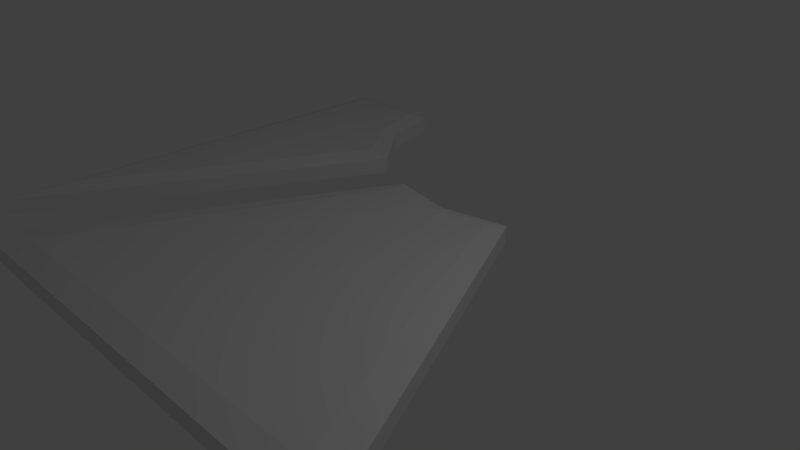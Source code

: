 # Source: flora.blend  (saved by Blender 2.79.0; exported with 4.5.12 LTS)
import bpy
from mathutils import Matrix  # noqa: F401  (used for matrix-valued properties, if any)

bpy.ops.wm.read_factory_settings(use_empty=True)
scene = bpy.context.scene
scene.name = 'Scene'

# ---- collections
col_collection_1 = bpy.data.collections.new('Collection 1'); scene.collection.children.link(col_collection_1)

# ---- materials (node trees are filled in below, after node groups)
mat_material = bpy.data.materials.new('Material')
mat_material.alpha_threshold = 0.0
mat_material.use_transparent_shadow = False
mat_material.roughness = 0.5
mat_material.line_color = (0.0, 0.0, 0.0, 1.0)

# ---- material node trees

# ---- world
world_world = bpy.data.worlds.new('World'); scene.world = world_world
world_world.color = (0.05088, 0.05088, 0.05088)
world_world.use_sun_shadow = False
world_world.sun_shadow_jitter_overblur = 0.0
world_world.cycles.sampling_method = 'MANUAL'

# ---- cameras
cam_camera = bpy.data.cameras.new('Camera')
cam_camera.clip_end = 100.0
cam_camera.lens = 35.0
cam_camera.sensor_width = 32.0
cam_camera.sensor_height = 18.0
cam_camera.ortho_scale = 7.314
cam_camera.dof.focus_distance = 0.0
cam_camera.dof.aperture_fstop = 128.0

# ---- lights
light_lamp = bpy.data.lights.new('Lamp', 'POINT')
light_lamp.transmission_factor = 0.0
light_lamp.cutoff_distance = 30.0
light_lamp.energy = 100.0
light_lamp.shadow_buffer_clip_start = 1.001
light_lamp.shadow_soft_size = 0.1
light_lamp.shadow_maximum_resolution = 0.006
light_lamp.use_absolute_resolution = True

# ---- meshes
me_cube_001 = bpy.data.meshes.new('Cube.001')
me_cube_001.from_pydata([(-1.188, -0.7121, -0.5418), (-1.188, -0.7121, 0.3501), (-1.188, 1.013, -0.5418), (-1.188, 1.013, 0.3501), (-0.5294, 0.5585, -0.5418), (-0.5294, 0.5585, 0.3501), (-0.7716, 1.013, -0.5418), (-0.7716, 1.013, 0.3501), (-0.6995, 0.7606, 0.3501), (-0.6978, 0.7577, -0.5418), (-1.134, -0.4789, 0.6609), (-1.117, 0.9462, 0.6609), (-0.6111, 0.547, 0.6609), (-0.8142, 0.9462, 0.6609), (-0.7564, 0.7404, 0.6609)], [], [(0, 1, 3, 2), (2, 3, 7, 6), (6, 7, 8, 9), (4, 5, 1, 0), (2, 6, 9, 4, 0), (8, 7, 13, 14), (9, 8, 5, 4), (13, 11, 10, 12, 14), (5, 8, 14, 12), (3, 1, 10, 11), (1, 5, 12, 10), (7, 3, 11, 13)])
_uv = me_cube_001.uv_layers.new(name='UVMap')
_uv.uv.foreach_set('vector', [-0.2295, 1.063, -2.242, 4.508, -1.655, -2.873, -0.2288, -2.873, 1.798, 0.6129, 0.372, 0.6129, 0.4314, 0.1719, 1.858, 0.1719, 1.858, 0.1719, 0.4314, 0.1719, 0.4229, -0.414, 1.849, -0.4214, 1.858, -1.002, 0.4321, -1.002, -0.343, 0.5723, 1.669, -2.873, 2.917, 1.063, 2.248, 1.063, 2.129, 0.4809, 1.858, 0.02637, 2.917, -2.873, -0.1705, -0.2614, 0.7881, -0.2762, 0.6109, 1.263, -0.1705, 1.276, 1.849, -0.4214, 0.4229, -0.414, 0.4321, -1.002, 1.858, -1.002, 2.168, 0.06234, 2.168, 1.004, -1.168, 1.056, 1.234, -0.5691, 1.686, -0.1173, -0.2307, -0.4121, 0.7907, -0.2256, 0.7065, 1.412, -0.2307, 1.255, 0.9764, 0.05845, -1.023, 5.256, -0.7684, 4.487, 0.518, 0.004049, -1.023, 5.256, -0.4372, -0.4871, -0.07911, -0.07748, -0.7684, 4.487, 0.9863, 0.9999, 9.93e-05, 0.9999, 0.1677, 9.934e-05, 0.8854, 9.93e-05])
me_cube_001.materials.append(mat_material)
me_cube_001.use_remesh_preserve_volume = False
me_cube_001.use_remesh_preserve_attributes = False
me_cube_001.use_mirror_vertex_groups = False
me_cube_001.update()
me_cube = bpy.data.meshes.new('Cube')
me_cube.from_pydata([(-0.04775, 0.3806, -0.5053), (0.8493, -0.8753, -0.5053), (-0.9447, -0.8753, -0.5053), (-0.04775, 0.3806, 0.4115), (0.8493, -0.8753, 0.4115), (-0.9447, -0.8753, 0.4115), (-0.298, 0.434, 0.3582), (-0.298, 0.434, -0.5585), (0.2073, 0.442, -0.6043), (0.2062, 0.4442, 0.3125), (-0.0476, 0.3268, 0.6552), (0.6836, -0.7879, 0.6552), (-0.7788, -0.7879, 0.6552), (-0.2516, 0.3742, 0.608), (0.1594, 0.3832, 0.5674)], [], [(0, 8, 1, 2, 7), (5, 4, 11, 12), (0, 3, 9, 8), (1, 4, 5, 2), (7, 6, 3, 0), (2, 5, 6, 7), (8, 9, 4, 1), (10, 13, 12, 11, 14), (3, 6, 13, 10), (4, 9, 14, 11), (9, 3, 10, 14), (6, 5, 12, 13)])
_uv = me_cube.uv_layers.new(name='UVMap')
_uv.uv.foreach_set('vector', [0.5359, 0.2503, 0.5115, 0.1787, 1.0, 0.0, 1.0, 0.5, 0.5152, 0.3198, -0.3791, 0.4435, 1.379, 0.4435, 1.217, 0.7805, -0.2165, 0.7805, 0.03875, 0.2526, 0.376, 0.2526, 0.3372, 0.3235, 0.0, 0.3239, 0.7606, 0.2084, 0.7606, 0.562, 0.2394, 0.562, 0.2394, 0.2084, 0.01699, 0.183, 0.3542, 0.183, 0.376, 0.2526, 0.03875, 0.2526, 0.0875, 0.0, 0.4248, 1.495e-07, 0.3542, 0.183, 0.01699, 0.183, 0.0, 0.3239, 0.3372, 0.3235, 0.4253, 0.5, 0.08802, 0.5, -0.7435, 0.7023, -0.8338, 0.4233, 1.288, -0.3011, 1.288, 1.709, -0.8536, 0.9892, -0.1936, 1.008, -0.173, -0.349, 0.7483, 0.2342, 0.7483, 1.349, -0.6587, -0.1643, 1.659, -0.1643, 1.579, 0.3823, -0.4471, 0.4139, 0.7042, -0.5414, 0.7042, 0.9997, -0.2473, 1.541, -0.2178, 0.2653, 1.799, 0.4454, -0.7993, 0.4454, -0.5454, -0.1978, 1.725, -0.1631])
me_cube.materials.append(mat_material)
me_cube.use_remesh_preserve_volume = False
me_cube.use_remesh_preserve_attributes = False
me_cube.use_mirror_vertex_groups = False
me_cube.update()

# ---- objects
ob_cube_001 = bpy.data.objects.new('Cube.001', me_cube_001)
ob_cube = bpy.data.objects.new('Cube', me_cube)
ob_lamp = bpy.data.objects.new('Lamp', light_lamp)
ob_camera = bpy.data.objects.new('Camera', cam_camera)

# ---- transforms, parenting, visibility, modifiers, constraints
ob_cube_001.location = (0.0, 0.0, 0.0)
ob_cube_001.scale = (3.903, 3.958, 0.2677)
ob_cube_001.lock_rotations_4d = False
ob_cube_001.empty_display_type = 'ARROWS'
ob_cube_001.lineart.crease_threshold = 0.0
ob_cube.location = (0.0, 0.0, 0.0)
ob_cube.scale = (3.903, 3.958, 0.2677)
ob_cube.lock_rotations_4d = False
ob_cube.empty_display_type = 'ARROWS'
ob_cube.lineart.crease_threshold = 0.0
ob_lamp.location = (4.076, 1.005, 5.904)
ob_lamp.rotation_euler = (0.6503, 0.05522, 1.866)
ob_lamp.lock_rotations_4d = False
ob_lamp.empty_display_type = 'ARROWS'
ob_lamp.color = (0.0, 0.0, 0.0, 0.0)
ob_lamp.lineart.crease_threshold = 0.0
ob_camera.location = (7.481, -6.508, 5.344)
ob_camera.rotation_euler = (1.109, 0.0, 0.8149)
ob_camera.lock_rotations_4d = False
ob_camera.empty_display_type = 'ARROWS'
ob_camera.color = (0.0, 0.0, 0.0, 0.0)
ob_camera.display_type = 'WIRE'
ob_camera.lineart.crease_threshold = 0.0

# ---- collection membership
col_collection_1.objects.link(ob_cube_001)
col_collection_1.objects.link(ob_cube)
col_collection_1.objects.link(ob_lamp)
col_collection_1.objects.link(ob_camera)

# ---- scene / render settings (as saved in the file)
scene.camera = ob_camera
scene.frame_start = 1; scene.frame_end = 250; scene.frame_set(1)
scene.render.engine = 'BLENDER_EEVEE_NEXT'
scene.render.resolution_percentage = 50
scene.render.dither_intensity = 0.0
scene.cycles.use_denoising = False
scene.cycles.samples = 128
scene.cycles.sampling_pattern = 'TABULATED_SOBOL'
scene.cycles.use_adaptive_sampling = False
scene.cycles.use_light_tree = False
scene.cycles.blur_glossy = 0.0
scene.cycles.sample_clamp_indirect = 0.0
scene.view_settings.view_transform = 'Standard'
bpy.context.view_layer.update()
